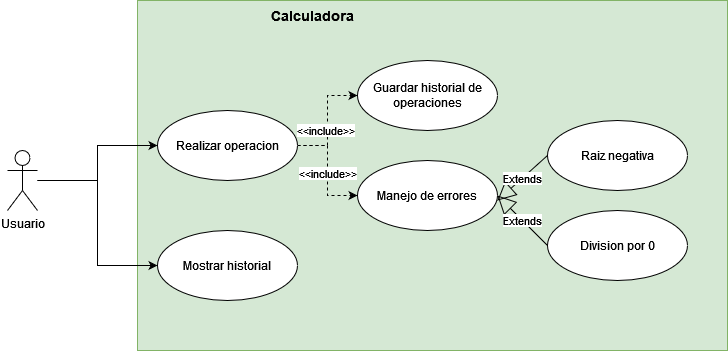

The diagram above was exported from draw.io. Its source (the exported page's mxGraphModel, read from the mxfile embedded in the PNG):
<mxGraphModel dx="1149" dy="781" grid="1" gridSize="10" guides="1" tooltips="1" connect="1" arrows="1" fold="1" page="1" pageScale="1" pageWidth="1169" pageHeight="827" math="0" shadow="0">
  <root>
    <mxCell id="0" />
    <mxCell id="1" parent="0" />
    <mxCell id="AuSvpp48QAN7VfjE9n7k-10" value="" style="rounded=0;whiteSpace=wrap;html=1;fillColor=#d5e8d4;strokeColor=#82b366;" vertex="1" parent="1">
      <mxGeometry x="470" y="30" width="590" height="350" as="geometry" />
    </mxCell>
    <mxCell id="AuSvpp48QAN7VfjE9n7k-7" style="edgeStyle=orthogonalEdgeStyle;rounded=0;orthogonalLoop=1;jettySize=auto;html=1;entryX=0;entryY=0.5;entryDx=0;entryDy=0;" edge="1" parent="1" source="AuSvpp48QAN7VfjE9n7k-1" target="AuSvpp48QAN7VfjE9n7k-2">
      <mxGeometry relative="1" as="geometry" />
    </mxCell>
    <mxCell id="AuSvpp48QAN7VfjE9n7k-8" style="edgeStyle=orthogonalEdgeStyle;rounded=0;orthogonalLoop=1;jettySize=auto;html=1;entryX=0;entryY=0.5;entryDx=0;entryDy=0;" edge="1" parent="1" source="AuSvpp48QAN7VfjE9n7k-1" target="AuSvpp48QAN7VfjE9n7k-5">
      <mxGeometry relative="1" as="geometry" />
    </mxCell>
    <mxCell id="AuSvpp48QAN7VfjE9n7k-1" value="Usuario" style="shape=umlActor;verticalLabelPosition=bottom;verticalAlign=top;html=1;" vertex="1" parent="1">
      <mxGeometry x="340" y="180" width="30" height="60" as="geometry" />
    </mxCell>
    <mxCell id="AuSvpp48QAN7VfjE9n7k-12" style="edgeStyle=orthogonalEdgeStyle;rounded=0;orthogonalLoop=1;jettySize=auto;html=1;dashed=1;" edge="1" parent="1" source="AuSvpp48QAN7VfjE9n7k-2" target="AuSvpp48QAN7VfjE9n7k-4">
      <mxGeometry relative="1" as="geometry" />
    </mxCell>
    <mxCell id="AuSvpp48QAN7VfjE9n7k-13" value="&amp;lt;&amp;lt;include&amp;gt;&amp;gt;" style="edgeLabel;html=1;align=center;verticalAlign=middle;resizable=0;points=[];" vertex="1" connectable="0" parent="AuSvpp48QAN7VfjE9n7k-12">
      <mxGeometry x="-0.1636" y="3" relative="1" as="geometry">
        <mxPoint as="offset" />
      </mxGeometry>
    </mxCell>
    <mxCell id="AuSvpp48QAN7VfjE9n7k-14" style="edgeStyle=orthogonalEdgeStyle;rounded=0;orthogonalLoop=1;jettySize=auto;html=1;entryX=0;entryY=0.5;entryDx=0;entryDy=0;dashed=1;" edge="1" parent="1" source="AuSvpp48QAN7VfjE9n7k-2" target="AuSvpp48QAN7VfjE9n7k-3">
      <mxGeometry relative="1" as="geometry" />
    </mxCell>
    <mxCell id="AuSvpp48QAN7VfjE9n7k-15" value="&amp;lt;&amp;lt;include&amp;gt;&amp;gt;" style="edgeLabel;html=1;align=center;verticalAlign=middle;resizable=0;points=[];" vertex="1" connectable="0" parent="AuSvpp48QAN7VfjE9n7k-14">
      <mxGeometry x="0.0364" y="-1" relative="1" as="geometry">
        <mxPoint as="offset" />
      </mxGeometry>
    </mxCell>
    <mxCell id="AuSvpp48QAN7VfjE9n7k-2" value="Realizar operacion" style="ellipse;whiteSpace=wrap;html=1;" vertex="1" parent="1">
      <mxGeometry x="490" y="140" width="140" height="70" as="geometry" />
    </mxCell>
    <mxCell id="AuSvpp48QAN7VfjE9n7k-3" value="Manejo de errores" style="ellipse;whiteSpace=wrap;html=1;" vertex="1" parent="1">
      <mxGeometry x="690" y="190" width="140" height="70" as="geometry" />
    </mxCell>
    <mxCell id="AuSvpp48QAN7VfjE9n7k-4" value="Guardar historial de operaciones" style="ellipse;whiteSpace=wrap;html=1;" vertex="1" parent="1">
      <mxGeometry x="690" y="90" width="140" height="70" as="geometry" />
    </mxCell>
    <mxCell id="AuSvpp48QAN7VfjE9n7k-5" value="Mostrar historial" style="ellipse;whiteSpace=wrap;html=1;" vertex="1" parent="1">
      <mxGeometry x="490" y="260" width="140" height="70" as="geometry" />
    </mxCell>
    <mxCell id="AuSvpp48QAN7VfjE9n7k-16" value="&lt;font style=&quot;font-size: 14px;&quot;&gt;&lt;b&gt;Calculadora&lt;/b&gt;&lt;/font&gt;" style="text;html=1;align=center;verticalAlign=middle;resizable=0;points=[];autosize=1;strokeColor=none;fillColor=none;" vertex="1" parent="1">
      <mxGeometry x="590" y="30" width="110" height="30" as="geometry" />
    </mxCell>
    <mxCell id="AuSvpp48QAN7VfjE9n7k-17" value="Division por 0" style="ellipse;whiteSpace=wrap;html=1;" vertex="1" parent="1">
      <mxGeometry x="880" y="240" width="140" height="70" as="geometry" />
    </mxCell>
    <mxCell id="AuSvpp48QAN7VfjE9n7k-18" value="Raiz negativa" style="ellipse;whiteSpace=wrap;html=1;" vertex="1" parent="1">
      <mxGeometry x="880" y="150" width="140" height="70" as="geometry" />
    </mxCell>
    <mxCell id="AuSvpp48QAN7VfjE9n7k-19" value="Extends" style="endArrow=block;endSize=16;endFill=0;html=1;rounded=0;entryX=1;entryY=0.5;entryDx=0;entryDy=0;exitX=0;exitY=0.5;exitDx=0;exitDy=0;" edge="1" parent="1" source="AuSvpp48QAN7VfjE9n7k-17" target="AuSvpp48QAN7VfjE9n7k-3">
      <mxGeometry width="160" relative="1" as="geometry">
        <mxPoint x="680" y="340" as="sourcePoint" />
        <mxPoint x="840" y="340" as="targetPoint" />
      </mxGeometry>
    </mxCell>
    <mxCell id="AuSvpp48QAN7VfjE9n7k-20" value="Extends" style="endArrow=block;endSize=16;endFill=0;html=1;rounded=0;exitX=0;exitY=0.5;exitDx=0;exitDy=0;" edge="1" parent="1" source="AuSvpp48QAN7VfjE9n7k-18">
      <mxGeometry width="160" relative="1" as="geometry">
        <mxPoint x="680" y="340" as="sourcePoint" />
        <mxPoint x="830" y="230" as="targetPoint" />
      </mxGeometry>
    </mxCell>
  </root>
</mxGraphModel>